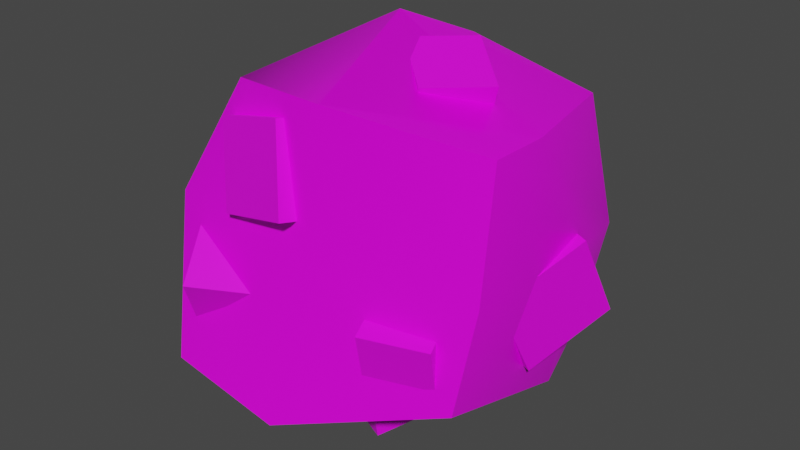 # Source: Model_0.blend  (saved by Blender 2.93.20; exported with 4.5.12 LTS)
import bpy
from mathutils import Matrix  # noqa: F401  (used for matrix-valued properties, if any)

bpy.ops.wm.read_factory_settings(use_empty=True)
scene = bpy.context.scene
scene.name = 'Scene'

# ---- images (referenced by path relative to the original .blend; pixels are not part of the script)
import os
ASSET_DIR = os.environ.get("B2B_ASSET_DIR", "")  # directory of the original .blend (textures are referenced by path, not embedded)
HERE = os.path.dirname(os.path.abspath(__file__))  # packed textures are extracted next to this script under _unpacked/

def load_image(name, relpath, width, height, colorspace="sRGB"):
    """Load a texture the original file referenced (path relative to the .blend, or extracted next to this script)."""
    p = next((c for c in (os.path.join(HERE, relpath), os.path.join(ASSET_DIR, relpath)) if relpath and os.path.exists(c)), "")
    if p:
        img = bpy.data.images.load(p, check_existing=True)
        img.name = name
    else:  # same state as the original file: an image datablock whose file is absent (Cycles renders it pink)
        img = bpy.data.images.new(name, width, height)
        img.source = "FILE"
        img.filepath = "//" + (relpath or name)
    img.colorspace_settings.name = colorspace
    return img
img_aluminium_png = load_image('Aluminium.png', 'Aluminium.png', 1024, 1024, 'sRGB')
img_texture_1_png = load_image('Texture 1.png', 'Texture 1.png', 1024, 1024, 'sRGB')

# ---- materials (node trees are filled in below, after node groups)
mat_metal = bpy.data.materials.new('Metal')
mat_metal.use_transparent_shadow = False
mat_material = bpy.data.materials.new('Material')
mat_material.alpha_threshold = 0.0
mat_material.use_backface_culling = True
mat_material.use_transparent_shadow = False
mat_material.line_color = (0.0, 0.0, 0.0, 1.0)

# ---- material node trees
mat_metal.use_nodes = True; mat_metal.node_tree.nodes.clear()
_N = mat_metal.node_tree.nodes; _L = mat_metal.node_tree.links
n0 = _N.new('ShaderNodeBsdfPrincipled'); n0.name = 'Principled BSDF'; n0.location = (10, 300)
n0.distribution = 'GGX'
n0.subsurface_method = 'BURLEY'
n0.inputs[3].default_value = 1.45
n0.inputs[27].default_value = (0.0, 0.0, 0.0, 1.0)
n0.inputs[28].default_value = 1.0
n1 = _N.new('ShaderNodeOutputMaterial'); n1.name = 'Material Output'; n1.location = (300, 300)
n2 = _N.new('ShaderNodeTexImage'); n2.name = 'Image Texture'; n2.location = (-280, 275)
n2.image = img_aluminium_png
_L.new(n0.outputs[0], n1.inputs[0])
_L.new(n2.outputs[0], n0.inputs[0])
n1.is_active_output = True
mat_material.use_nodes = True; mat_material.node_tree.nodes.clear()
_N = mat_material.node_tree.nodes; _L = mat_material.node_tree.links
n0 = _N.new('ShaderNodeOutputMaterial'); n0.name = 'Material Output'; n0.location = (300, 300)
n1 = _N.new('ShaderNodeBsdfPrincipled'); n1.name = 'Principled BSDF'; n1.location = (10, 300)
n1.distribution = 'GGX'
n1.subsurface_method = 'BURLEY'
n1.inputs[2].default_value = 0.4
n1.inputs[3].default_value = 1.45
n1.inputs[27].default_value = (0.0, 0.0, 0.0, 1.0)
n1.inputs[28].default_value = 1.0
n2 = _N.new('ShaderNodeTexImage'); n2.name = 'Image Texture'; n2.location = (-280, 275)
n2.image = img_texture_1_png
_L.new(n1.outputs[0], n0.inputs[0])
_L.new(n2.outputs[0], n1.inputs[0])
n0.is_active_output = True

# ---- world
world_world = bpy.data.worlds.new('World'); scene.world = world_world
world_world.use_nodes = True; world_world.node_tree.nodes.clear()
_N = world_world.node_tree.nodes; _L = world_world.node_tree.links
n0 = _N.new('ShaderNodeOutputWorld'); n0.name = 'World Output'; n0.location = (300, 300)
n1 = _N.new('ShaderNodeBackground'); n1.name = 'Background'; n1.location = (10, 300)
n1.inputs[0].default_value = (0.05088, 0.05088, 0.05088, 1.0)
_L.new(n1.outputs[0], n0.inputs[0])
n0.is_active_output = True
world_world.color = (0.05088, 0.05088, 0.05088)
world_world.use_sun_shadow = False
world_world.sun_shadow_jitter_overblur = 0.0

# ---- meshes
me_metal_0 = bpy.data.meshes.new('Metal_0')
me_metal_0.from_pydata([(-1.013, 0.897, 0.3857), (-0.8167, 0.04522, 0.6003), (-0.9648, 0.1677, 1.222), (-1.161, 1.019, 1.007), (-0.1585, 1.133, 0.5427), (-1.013, 0.897, 0.3857), (-1.161, 1.019, 1.007), (-0.3066, 1.256, 1.164), (0.03751, 0.2813, 0.7573), (-0.1585, 1.133, 0.5427), (-0.3066, 1.256, 1.164), (-0.1106, 0.4038, 1.379), (-0.8167, 0.04522, 0.6003), (0.03751, 0.2813, 0.7573), (-0.1106, 0.4038, 1.379), (-0.9648, 0.1677, 1.222), (-1.161, 1.019, 1.007), (-0.9648, 0.1677, 1.222), (-0.1106, 0.4038, 1.379), (-0.3066, 1.256, 1.164), (0.549, -0.3026, 0.8751), (0.4857, -0.9639, 0.6965), (0.6346, -1.101, 1.151), (0.6979, -0.4395, 1.329), (1.202, -0.3069, 0.6596), (0.549, -0.3026, 0.8751), (0.6979, -0.4395, 1.329), (1.351, -0.4438, 1.114), (1.139, -0.9682, 0.4809), (1.202, -0.3069, 0.6596), (1.351, -0.4438, 1.114), (1.288, -1.105, 0.935), (0.4857, -0.9639, 0.6965), (1.139, -0.9682, 0.4809), (1.288, -1.105, 0.935), (0.6346, -1.101, 1.151), (0.6979, -0.4395, 1.329), (0.6346, -1.101, 1.151), (1.288, -1.105, 0.935), (1.351, -0.4438, 1.114), (-0.5872, -1.41, 0.3195), (-0.2152, -1.277, -0.5411), (-0.1976, -1.954, -0.638), (-0.5696, -2.087, 0.2226), (0.2832, -1.44, 0.691), (-0.5872, -1.41, 0.3195), (-0.5696, -2.087, 0.2226), (0.3007, -2.117, 0.5941), (0.6552, -1.308, -0.1695), (0.2832, -1.44, 0.691), (0.3007, -2.117, 0.5941), (0.6727, -1.985, -0.2664), (-0.2152, -1.277, -0.5411), (0.6552, -1.308, -0.1695), (0.6727, -1.985, -0.2664), (-0.1976, -1.954, -0.638), (-0.5696, -2.087, 0.2226), (-0.1976, -1.954, -0.638), (0.6727, -1.985, -0.2664), (0.3007, -2.117, 0.5941), (1.326, 0.3465, -0.4772), (0.9879, -0.06866, 0.3036), (1.624, -0.1313, 0.5463), (1.963, 0.2838, -0.2345), (1.402, -0.5001, -0.8944), (1.326, 0.3465, -0.4772), (1.963, 0.2838, -0.2345), (2.039, -0.5628, -0.6518), (1.064, -0.9152, -0.1136), (1.402, -0.5001, -0.8944), (2.039, -0.5628, -0.6518), (1.7, -0.9779, 0.129), (0.9879, -0.06866, 0.3036), (1.064, -0.9152, -0.1136), (1.7, -0.9779, 0.129), (1.624, -0.1313, 0.5463), (1.963, 0.2838, -0.2345), (1.624, -0.1313, 0.5463), (1.7, -0.9779, 0.129), (2.039, -0.5628, -0.6518), (0.8628, 0.9873, -0.2903), (0.3562, 1.238, -0.7081), (0.5151, 1.712, -0.6163), (1.022, 1.461, -0.1985), (0.4279, 1.026, 0.2606), (0.8628, 0.9873, -0.2903), (1.022, 1.461, -0.1985), (0.5868, 1.5, 0.3524), (-0.07875, 1.277, -0.1572), (0.4279, 1.026, 0.2606), (0.5868, 1.5, 0.3524), (0.08016, 1.751, -0.06542), (0.3562, 1.238, -0.7081), (-0.07875, 1.277, -0.1572), (0.08016, 1.751, -0.06542), (0.5151, 1.712, -0.6163), (1.022, 1.461, -0.1985), (0.5151, 1.712, -0.6163), (0.08016, 1.751, -0.06542), (0.5868, 1.5, 0.3524), (-0.9732, 0.4025, -0.03773), (-0.4236, 0.8169, 0.1051), (-0.7176, 1.104, 0.4038), (-1.267, 0.6894, 0.261), (-1.136, 0.8083, -0.5881), (-0.9732, 0.4025, -0.03773), (-1.267, 0.6894, 0.261), (-1.43, 1.095, -0.2893), (-0.5866, 1.223, -0.4452), (-1.136, 0.8083, -0.5881), (-1.43, 1.095, -0.2893), (-0.8806, 1.51, -0.1465), (-0.4236, 0.8169, 0.1051), (-0.5866, 1.223, -0.4452), (-0.8806, 1.51, -0.1465), (-0.7176, 1.104, 0.4038), (-1.267, 0.6894, 0.261), (-0.7176, 1.104, 0.4038), (-0.8806, 1.51, -0.1465), (-1.43, 1.095, -0.2893), (-1.283, -0.8734, 0.1279), (-0.8708, -1.37, 0.852), (-1.473, -1.347, 1.21), (-1.885, -0.8504, 0.4864), (-1.006, -0.04079, 0.5405), (-1.283, -0.8734, 0.1279), (-1.885, -0.8504, 0.4864), (-1.607, -0.01777, 0.8991), (-0.5931, -0.5371, 1.265), (-1.006, -0.04079, 0.5405), (-1.607, -0.01777, 0.8991), (-1.195, -0.5141, 1.623), (-0.8708, -1.37, 0.852), (-0.5931, -0.5371, 1.265), (-1.195, -0.5141, 1.623), (-1.473, -1.347, 1.21), (-1.885, -0.8504, 0.4864), (-1.473, -1.347, 1.21), (-1.195, -0.5141, 1.623), (-1.607, -0.01777, 0.8991)], [], [(0, 1, 2), (3, 0, 2), (4, 5, 6), (7, 4, 6), (8, 9, 10), (11, 8, 10), (12, 13, 14), (15, 12, 14), (16, 17, 18), (19, 16, 18), (20, 21, 22), (23, 20, 22), (24, 25, 26), (27, 24, 26), (28, 29, 30), (31, 28, 30), (32, 33, 34), (35, 32, 34), (36, 37, 38), (39, 36, 38), (40, 41, 42), (43, 40, 42), (44, 45, 46), (47, 44, 46), (48, 49, 50), (51, 48, 50), (52, 53, 54), (55, 52, 54), (56, 57, 58), (59, 56, 58), (60, 61, 62), (63, 60, 62), (64, 65, 66), (67, 64, 66), (68, 69, 70), (71, 68, 70), (72, 73, 74), (75, 72, 74), (76, 77, 78), (79, 76, 78), (80, 81, 82), (83, 80, 82), (84, 85, 86), (87, 84, 86), (88, 89, 90), (91, 88, 90), (92, 93, 94), (95, 92, 94), (96, 97, 98), (99, 96, 98), (100, 101, 102), (103, 100, 102), (104, 105, 106), (107, 104, 106), (108, 109, 110), (111, 108, 110), (112, 113, 114), (115, 112, 114), (116, 117, 118), (119, 116, 118), (120, 121, 122), (123, 120, 122), (124, 125, 126), (127, 124, 126), (128, 129, 130), (131, 128, 130), (132, 133, 134), (135, 132, 134), (136, 137, 138), (139, 136, 138)])
me_metal_0.polygons.foreach_set('use_smooth', [True] * 70)
_uv = me_metal_0.uv_layers.new(name='UVMap')
_uv.uv.foreach_set('vector', [0.25, 0.75, 0.25, 0.75, 0.25, 0.75, 0.25, 0.75, 0.25, 0.75, 0.25, 0.75, 0.25, 0.75, 0.25, 0.75, 0.25, 0.75, 0.25, 0.75, 0.25, 0.75, 0.25, 0.75, 0.25, 0.75, 0.25, 0.75, 0.25, 0.75, 0.25, 0.75, 0.25, 0.75, 0.25, 0.75, 0.25, 0.75, 0.25, 0.75, 0.25, 0.75, 0.25, 0.75, 0.25, 0.75, 0.25, 0.75, 0.25, 0.75, 0.25, 0.75, 0.25, 0.75, 0.25, 0.75, 0.25, 0.75, 0.25, 0.75, 0.25, 0.75, 0.25, 0.75, 0.25, 0.75, 0.25, 0.75, 0.25, 0.75, 0.25, 0.75, 0.25, 0.75, 0.25, 0.75, 0.25, 0.75, 0.25, 0.75, 0.25, 0.75, 0.25, 0.75, 0.25, 0.75, 0.25, 0.75, 0.25, 0.75, 0.25, 0.75, 0.25, 0.75, 0.25, 0.75, 0.25, 0.75, 0.25, 0.75, 0.25, 0.75, 0.25, 0.75, 0.25, 0.75, 0.25, 0.75, 0.25, 0.75, 0.25, 0.75, 0.25, 0.75, 0.25, 0.75, 0.25, 0.75, 0.25, 0.75, 0.75, 0.25, 0.75, 0.25, 0.75, 0.25, 0.75, 0.25, 0.75, 0.25, 0.75, 0.25, 0.75, 0.25, 0.75, 0.25, 0.75, 0.25, 0.75, 0.25, 0.75, 0.25, 0.75, 0.25, 0.75, 0.25, 0.75, 0.25, 0.75, 0.25, 0.75, 0.25, 0.75, 0.25, 0.75, 0.25, 0.75, 0.25, 0.75, 0.25, 0.75, 0.25, 0.75, 0.25, 0.75, 0.25, 0.75, 0.25, 0.75, 0.25, 0.75, 0.25, 0.75, 0.25, 0.75, 0.25, 0.75, 0.25, 0.75, 0.25, 0.25, 0.75, 0.25, 0.75, 0.25, 0.75, 0.25, 0.75, 0.25, 0.75, 0.25, 0.75, 0.25, 0.75, 0.25, 0.75, 0.25, 0.75, 0.25, 0.75, 0.25, 0.75, 0.25, 0.75, 0.25, 0.75, 0.25, 0.75, 0.25, 0.75, 0.25, 0.75, 0.25, 0.75, 0.25, 0.75, 0.25, 0.75, 0.25, 0.75, 0.25, 0.75, 0.25, 0.75, 0.25, 0.75, 0.25, 0.75, 0.25, 0.75, 0.25, 0.75, 0.25, 0.75, 0.25, 0.75, 0.25, 0.75, 0.25, 0.75, 0.75, 0.25, 0.75, 0.25, 0.75, 0.25, 0.75, 0.25, 0.75, 0.25, 0.75, 0.25, 0.75, 0.25, 0.75, 0.25, 0.75, 0.25, 0.75, 0.25, 0.75, 0.25, 0.75, 0.25, 0.75, 0.25, 0.75, 0.25, 0.75, 0.25, 0.75, 0.25, 0.75, 0.25, 0.75, 0.25, 0.75, 0.25, 0.75, 0.25, 0.75, 0.25, 0.75, 0.25, 0.75, 0.25, 0.75, 0.25, 0.75, 0.25, 0.75, 0.25, 0.75, 0.25, 0.75, 0.25, 0.75, 0.25, 0.75, 0.25, 0.75, 0.25, 0.75, 0.25, 0.75, 0.25, 0.75, 0.25, 0.75, 0.25, 0.75, 0.25, 0.75, 0.25, 0.75, 0.25, 0.75, 0.25, 0.75, 0.25, 0.75, 0.25, 0.75, 0.25, 0.75, 0.25, 0.75, 0.25, 0.75, 0.25, 0.75, 0.25, 0.75, 0.25, 0.75, 0.25, 0.75, 0.25, 0.75, 0.25, 0.75, 0.25, 0.75, 0.25, 0.75, 0.25, 0.75, 0.25, 0.75, 0.25, 0.75, 0.25, 0.75, 0.25, 0.75, 0.25, 0.75, 0.25, 0.75, 0.25, 0.25, 0.75, 0.25, 0.75, 0.25, 0.75, 0.25, 0.75, 0.25, 0.75, 0.25, 0.75, 0.25, 0.75, 0.25, 0.75, 0.25, 0.75, 0.25, 0.75, 0.25, 0.75, 0.25, 0.75, 0.25, 0.75, 0.25, 0.75, 0.25, 0.75, 0.25, 0.75, 0.25, 0.75, 0.25, 0.75, 0.25, 0.75, 0.25, 0.75, 0.25, 0.75, 0.25, 0.75, 0.25, 0.75, 0.25, 0.75, 0.25, 0.75, 0.25, 0.75, 0.25, 0.75, 0.25, 0.75, 0.25, 0.75, 0.25, 0.75])
me_metal_0.materials.append(mat_metal)
me_metal_0.use_remesh_fix_poles = True
me_metal_0.use_remesh_preserve_attributes = False
me_metal_0.update()
me_metal_0.normals_split_custom_set([tuple(v) for v in zip(*[iter([-0.9491, -0.2623, -0.1745, -0.9491, -0.2623, -0.1745, -0.9491, -0.2623, -0.1745, -0.9491, -0.2623, -0.1745, -0.9491, -0.2623, -0.1745, -0.9491, -0.2623, -0.1745, -0.2178, 0.9464, -0.2384, -0.2178, 0.9464, -0.2384, -0.2178, 0.9464, -0.2384, -0.2178, 0.9464, -0.2384, -0.2178, 0.9464, -0.2384, -0.2178, 0.9464, -0.2384, 0.9491, 0.2623, 0.1745, 0.9491, 0.2623, 0.1745, 0.9491, 0.2623, 0.1745, 0.9491, 0.2623, 0.1745, 0.9491, 0.2623, 0.1745, 0.9491, 0.2623, 0.1745, 0.2178, -0.9464, 0.2384, 0.2178, -0.9464, 0.2384, 0.2178, -0.9464, 0.2384, 0.2178, -0.9464, 0.2384, 0.2178, -0.9464, 0.2384, 0.2178, -0.9464, 0.2384, -0.2277, 0.1883, 0.9554, -0.2277, 0.1883, 0.9554, -0.2277, 0.1883, 0.9554, -0.2277, 0.1883, 0.9554, -0.2277, 0.1883, 0.9554, -0.2277, 0.1883, 0.9554, -0.9496, 0.006225, 0.3133, -0.9496, 0.006225, 0.3133, -0.9496, 0.006225, 0.3133, -0.9496, 0.006225, 0.3133, -0.9496, 0.006225, 0.3133, -0.9496, 0.006225, 0.3133, 0.09199, 0.9613, 0.2597, 0.09199, 0.9613, 0.2597, 0.09199, 0.9613, 0.2597, 0.09199, 0.9613, 0.2597, 0.09199, 0.9613, 0.2597, 0.09199, 0.9613, 0.2597, 0.9496, -0.006225, -0.3133, 0.9496, -0.006225, -0.3133, 0.9496, -0.006225, -0.3133, 0.9496, -0.006225, -0.3133, 0.9496, -0.006225, -0.3133, 0.9496, -0.006225, -0.3133, -0.09199, -0.9613, -0.2597, -0.09199, -0.9613, -0.2597, -0.09199, -0.9613, -0.2597, -0.09199, -0.9613, -0.2597, -0.09199, -0.9613, -0.2597, -0.09199, -0.9613, -0.2597, 0.2996, -0.2754, 0.9134, 0.2996, -0.2754, 0.9134, 0.2996, -0.2754, 0.9134, 0.2996, -0.2754, 0.9134, 0.2996, -0.2754, 0.9134, 0.2996, -0.2754, 0.9134, -0.9192, 0.03234, -0.3924, -0.9192, 0.03233, -0.3924, -0.9192, 0.03234, -0.3924, -0.9192, 0.03234, -0.3924, -0.9192, 0.03234, -0.3924, -0.9192, 0.03234, -0.3924, -0.3929, -0.1402, 0.9088, -0.3929, -0.1402, 0.9088, -0.3929, -0.1402, 0.9088, -0.3929, -0.1402, 0.9088, -0.3929, -0.1402, 0.9088, -0.3929, -0.1402, 0.9088, 0.9192, -0.03233, 0.3924, 0.9192, -0.03233, 0.3924, 0.9192, -0.03233, 0.3924, 0.9192, -0.03233, 0.3924, 0.9192, -0.03233, 0.3924, 0.9192, -0.03233, 0.3924, 0.3929, 0.1402, -0.9088, 0.3929, 0.1402, -0.9088, 0.3929, 0.1402, -0.9088, 0.3929, 0.1402, -0.9088, 0.3929, 0.1402, -0.9088, 0.3929, 0.1402, -0.9088, 0.02564, -0.9896, -0.1416, 0.02564, -0.9896, -0.1416, 0.02564, -0.9896, -0.1416, 0.02564, -0.9896, -0.1416, 0.02564, -0.9896, -0.1416, 0.02564, -0.9896, -0.1416, -0.07996, 0.8941, 0.4407, -0.07996, 0.8941, 0.4407, -0.07996, 0.8941, 0.4407, -0.07996, 0.8941, 0.4407, -0.07996, 0.8941, 0.4407, -0.07996, 0.8941, 0.4407, 0.3575, 0.4384, -0.8246, 0.3575, 0.4384, -0.8246, 0.3575, 0.4384, -0.8246, 0.3575, 0.4384, -0.8246, 0.3575, 0.4384, -0.8246, 0.3575, 0.4384, -0.8246, 0.07996, -0.8941, -0.4407, 0.07996, -0.8941, -0.4407, 0.07996, -0.8941, -0.4407, 0.07996, -0.8941, -0.4407, 0.07996, -0.8941, -0.4407, 0.07996, -0.8941, -0.4407, -0.3575, -0.4384, 0.8246, -0.3575, -0.4384, 0.8246, -0.3575, -0.4384, 0.8246, -0.3575, -0.4384, 0.8246, -0.3575, -0.4384, 0.8246, -0.3575, -0.4384, 0.8246, 0.9305, -0.09162, 0.3547, 0.9305, -0.09162, 0.3547, 0.9305, -0.09162, 0.3547, 0.9305, -0.09162, 0.3547, 0.9305, -0.09162, 0.3547, 0.9305, -0.09162, 0.3547, 0.6187, -0.05573, -0.7836, 0.6187, -0.05573, -0.7836, 0.6187, -0.05573, -0.7836, 0.6187, -0.05573, -0.7836, 0.6187, -0.05573, -0.7836, 0.6187, -0.05573, -0.7836, 0.7206, -0.357, 0.5944, 0.7206, -0.357, 0.5944, 0.7206, -0.357, 0.5944, 0.7206, -0.357, 0.5944, 0.7206, -0.357, 0.5944, 0.7206, -0.357, 0.5944, -0.6187, 0.05573, 0.7836, -0.6187, 0.05573, 0.7836, -0.6187, 0.05573, 0.7836, -0.6187, 0.05573, 0.7836, -0.6187, 0.05573, 0.7836, -0.6187, 0.05573, 0.7836, -0.7206, 0.357, -0.5944, -0.7206, 0.357, -0.5944, -0.7206, 0.357, -0.5944, -0.7206, 0.357, -0.5944, -0.7206, 0.357, -0.5944, -0.7206, 0.357, -0.5944, 0.3128, 0.9325, 0.1807, 0.3128, 0.9325, 0.1807, 0.3128, 0.9325, 0.1807, 0.3128, 0.9325, 0.1807, 0.3128, 0.9325, 0.1807, 0.3128, 0.9325, 0.1807, 0.2319, -0.5774, 0.7829, 0.2319, -0.5774, 0.7829, 0.2319, -0.5774, 0.7829, 0.2319, -0.5774, 0.7829, 0.2319, -0.5774, 0.7829, 0.2319, -0.5774, 0.7829, -0.7818, -0.5895, -0.2032, -0.7818, -0.5895, -0.2032, -0.7818, -0.5895, -0.2032, -0.7818, -0.5895, -0.2032, -0.7818, -0.5895, -0.2032, -0.7818, -0.5895, -0.2032, -0.2319, 0.5774, -0.7829, -0.2319, 0.5774, -0.7829, -0.2319, 0.5774, -0.7829, -0.2319, 0.5774, -0.7829, -0.2319, 0.5774, -0.7829, -0.2319, 0.5774, -0.7829, 0.7818, 0.5895, 0.2032, 0.7818, 0.5895, 0.2032, 0.7818, 0.5895, 0.2032, 0.7818, 0.5895, 0.2032, 0.7818, 0.5895, 0.2032, 0.7818, 0.5895, 0.2032, -0.5788, 0.5649, 0.5881, -0.5788, 0.5649, 0.5881, -0.5788, 0.5649, 0.5881, -0.5788, 0.5649, 0.5881, -0.5788, 0.5649, 0.5881, -0.5788, 0.5649, 0.5881, -0.2863, -0.8585, -0.4254, -0.2863, -0.8585, -0.4254, -0.2863, -0.8585, -0.4254, -0.2863, -0.8585, -0.4254, -0.2863, -0.8585, -0.4254, -0.2863, -0.8585, -0.4254, -0.4252, 0.5118, -0.7465, -0.4252, 0.5118, -0.7465, -0.4252, 0.5118, -0.7465, -0.4252, 0.5118, -0.7465, -0.4252, 0.5118, -0.7465, -0.4252, 0.5118, -0.7465, 0.2863, 0.8585, 0.4254, 0.2863, 0.8585, 0.4254, 0.2863, 0.8585, 0.4254, 0.2863, 0.8585, 0.4254, 0.2863, 0.8585, 0.4254, 0.2863, 0.8585, 0.4254, 0.4252, -0.5118, 0.7465, 0.4252, -0.5118, 0.7465, 0.4252, -0.5118, 0.7465, 0.4252, -0.5118, 0.7465, 0.4252, -0.5118, 0.7465, 0.4252, -0.5118, 0.7465, -0.8586, 0.03285, 0.5116, -0.8586, 0.03285, 0.5116, -0.8586, 0.03285, 0.5116, -0.8586, 0.03285, 0.5116, -0.8586, 0.03285, 0.5116, -0.8586, 0.03285, 0.5116])] * 3)])
me_model_0 = bpy.data.meshes.new('Model_0')
me_model_0.from_pydata([(-1.081, 0.9937, -1.145), (-1.455, 0.1036, -1.095), (-1.622, 0.09556, -0.03725), (-1.063, 1.209, -0.1046), (-1.455, 0.1036, -1.095), (-1.518, -1.498, 0.4479), (-1.183, -1.328, -0.445), (-1.5, -1.5, 1.5), (-1.788, 0.08751, 1.02), (-1.063, 1.209, -0.1046), (-1.099, 1.345, 0.8154), (1.192, 1.075, -1.509), (-0.2669, 1.359, -1.591), (-0.1201, 1.921, -0.2543), (1.384, 1.041, -0.3502), (-0.1201, 1.921, -0.2543), (0.2971, 1.552, 1.258), (1.682, 1.284, 0.7446), (-0.1201, 1.921, -0.2543), (-1.099, 1.345, 0.8154), (-1.063, 1.209, -0.1046), (1.305, -1.357, -1.378), (1.433, -0.2536, -1.618), (1.87, 0.1875, -0.4123), (1.613, -1.396, -0.375), (1.384, 1.041, -0.3502), (1.192, 1.075, -1.509), (1.682, 1.284, 0.7446), (1.678, 0.003462, 0.902), (1.471, -1.128, 0.9607), (-1.183, -1.328, -0.445), (-0.1958, -1.736, -1.132), (0.03775, -1.938, 0.1498), (-1.518, -1.498, 0.4479), (1.305, -1.357, -1.378), (1.613, -1.396, -0.375), (0.03775, -1.938, 0.1498), (-0.1698, -1.643, 1.581), (-1.5, -1.5, 1.5), (0.03775, -1.938, 0.1498), (1.471, -1.128, 0.9607), (1.192, 1.075, -1.509), (1.433, -0.2536, -1.618), (-0.2142, -0.1529, -1.657), (-0.2669, 1.359, -1.591), (-1.455, 0.1036, -1.095), (-1.081, 0.9937, -1.145), (-0.1958, -1.736, -1.132), (-1.183, -1.328, -0.445), (-1.455, 0.1036, -1.095), (1.305, -1.357, -1.378), (-1.099, 1.345, 0.8154), (-1.788, 0.08751, 1.02), (0.05706, -0.0186, 1.263), (0.2971, 1.552, 1.258), (1.678, 0.003462, 0.902), (1.682, 1.284, 0.7446), (1.471, -1.128, 0.9607), (-0.1698, -1.643, 1.581), (-1.5, -1.5, 1.5), (-0.2669, 1.359, -1.591), (-1.081, 0.9937, -1.145), (-1.063, 1.209, -0.1046), (-0.1201, 1.921, -0.2543)], [], [(0, 1, 2), (3, 0, 2), (2, 4, 5), (4, 6, 5), (2, 5, 7), (8, 2, 7), (9, 2, 8), (10, 9, 8), (11, 12, 13), (14, 11, 13), (14, 15, 16), (17, 14, 16), (16, 18, 19), (18, 20, 19), (21, 22, 23), (24, 21, 23), (23, 22, 25), (22, 26, 25), (23, 25, 27), (28, 23, 27), (24, 23, 28), (29, 24, 28), (30, 31, 32), (33, 30, 32), (31, 34, 35), (36, 31, 35), (33, 36, 37), (38, 33, 37), (39, 35, 40), (37, 39, 40), (41, 42, 43), (44, 41, 43), (44, 43, 45), (46, 44, 45), (43, 42, 47), (43, 47, 48), (49, 43, 48), (42, 50, 47), (51, 52, 53), (54, 51, 53), (54, 53, 55), (56, 54, 55), (55, 53, 57), (53, 58, 57), (53, 52, 58), (52, 59, 58), (60, 61, 62), (63, 60, 62)])
me_model_0.polygons.foreach_set('use_smooth', [True] * 48)
_uv = me_model_0.uv_layers.new(name='UVMap')
_uv.uv.foreach_set('vector', [0.7399, 0.5944, 0.8015, 0.4707, 0.9283, 0.5011, 0.849, 0.6556, 0.7399, 0.5944, 0.9283, 0.5011, 0.9283, 0.5011, 0.8015, 0.4707, 1.07, 0.2899, 0.8015, 0.4707, 0.95, 0.287, 1.07, 0.2899, 0.9283, 0.5011, 1.07, 0.2899, 1.192, 0.3208, 1.055, 0.5315, 0.9283, 0.5011, 1.192, 0.3208, 0.849, 0.6556, 0.9283, 0.5011, 1.055, 0.5315, 0.9495, 0.7021, 0.849, 0.6556, 1.055, 0.5315, 0.1068, 0.7333, -0.02927, 0.7026, 0.09467, 0.5253, 0.1903, 0.576, 0.1068, 0.7333, 0.09467, 0.5253, 0.1903, 0.576, 0.09467, 0.5253, 0.2017, 0.3216, 0.2971, 0.434, 0.1903, 0.576, 0.2017, 0.3216, 0.2017, 0.3216, 0.09467, 0.5253, 0.02302, 0.338, 0.09467, 0.5253, -0.03377, 0.467, 0.02302, 0.338, 0.9316, 0.7488, 0.8531, 0.8963, 0.6972, 0.8517, 0.8391, 0.6638, 0.9316, 0.7488, 0.6972, 0.8517, 0.6972, 0.8517, 0.8531, 0.8963, 0.6185, 0.9671, 0.8531, 0.8963, 0.7249, 1.059, 0.6185, 0.9671, 0.6972, 0.8517, 0.6185, 0.9671, 0.492, 0.9105, 0.5932, 0.7431, 0.6972, 0.8517, 0.492, 0.9105, 0.8391, 0.6638, 0.6972, 0.8517, 0.5932, 0.7431, 0.6918, 0.6074, 0.8391, 0.6638, 0.5932, 0.7431, 0.5995, 0.6337, 0.551, 0.8094, 0.4188, 0.7248, 0.5562, 0.5179, 0.5995, 0.6337, 0.4188, 0.7248, 0.551, 0.8094, 0.4291, 1.001, 0.3154, 0.9483, 0.4188, 0.7248, 0.551, 0.8094, 0.3154, 0.9483, 0.5562, 0.5179, 0.4188, 0.7248, 0.3268, 0.5737, 0.4678, 0.4276, 0.5562, 0.5179, 0.3268, 0.5737, 0.4188, 0.7248, 0.3154, 0.9483, 0.2243, 0.8134, 0.3268, 0.5737, 0.4188, 0.7248, 0.2243, 0.8134, 0.4867, 0.362, 0.5779, 0.1789, 0.7144, 0.3127, 0.5888, 0.5045, 0.4867, 0.362, 0.7144, 0.3127, 0.5888, 0.5045, 0.7144, 0.3127, 0.8225, 0.4376, 0.7093, 0.5205, 0.5888, 0.5045, 0.8225, 0.4376, 0.7144, 0.3127, 0.5779, 0.1789, 0.8705, 0.1162, 0.7144, 0.3127, 0.8705, 0.1162, 0.9471, 0.2417, 0.8225, 0.4376, 0.7144, 0.3127, 0.9471, 0.2417, 0.5779, 0.1789, 0.6947, 0.05195, 0.8705, 0.1162, 0.3262, -0.1049, 0.5111, -0.1124, 0.374, 0.1326, 0.1988, 0.06164, 0.3262, -0.1049, 0.374, 0.1326, 0.1988, 0.06164, 0.374, 0.1326, 0.2315, 0.3406, 0.1017, 0.258, 0.1988, 0.06164, 0.2315, 0.3406, 0.2315, 0.3406, 0.374, 0.1326, 0.3615, 0.3872, 0.374, 0.1326, 0.5591, 0.2085, 0.3615, 0.3872, 0.374, 0.1326, 0.5111, -0.1124, 0.5591, 0.2085, 0.5111, -0.1124, 0.6531, 0.02759, 0.5591, 0.2085, -0.02927, 0.7026, -0.1076, 0.6105, -0.03377, 0.467, 0.09467, 0.5253, -0.02927, 0.7026, -0.03377, 0.467])
me_model_0.materials.append(mat_material)
me_model_0.use_remesh_fix_poles = True
me_model_0.use_remesh_preserve_attributes = False
me_model_0.update()
me_model_0.normals_split_custom_set([tuple(v) for v in zip(*[iter([-0.7602, 0.6273, -0.1691, -0.9754, 0.1055, -0.1937, -0.9801, 0.1339, -0.1468, -0.807, 0.5704, -0.1531, -0.7602, 0.6273, -0.1691, -0.9801, 0.1339, -0.1468, -0.9801, 0.1339, -0.1468, -0.9013, -0.0573, -0.4295, -0.9694, -0.18, -0.1668, -0.9013, -0.0573, -0.4295, -0.7825, -0.2998, -0.5457, -0.9694, -0.18, -0.1668, -0.9801, 0.1339, -0.1468, -0.9694, -0.18, -0.1668, -0.9872, -0.1431, -0.07039, -0.9818, 0.1618, -0.09981, -0.9801, 0.1339, -0.1468, -0.9872, -0.1431, -0.07039, -0.7249, 0.6843, -0.07948, -0.9801, 0.1339, -0.1468, -0.9818, 0.1618, -0.09981, -0.6785, 0.7344, 0.01457, -0.7249, 0.6843, -0.07948, -0.9818, 0.1618, -0.09981, 0.3541, 0.9041, -0.2393, 0.3541, 0.9041, -0.2393, 0.3582, 0.922, -0.1471, 0.3582, 0.922, -0.147, 0.3541, 0.9041, -0.2393, 0.3582, 0.922, -0.1471, 0.3582, 0.922, -0.1471, 0.1209, 0.9913, -0.05261, -0.01006, 0.9987, 0.05058, 0.3591, 0.9318, -0.0535, 0.3582, 0.922, -0.1471, -0.01006, 0.9987, 0.05058, -0.01006, 0.9987, 0.05056, -0.2148, 0.9755, -0.04726, -0.6785, 0.7344, 0.01459, -0.2148, 0.9755, -0.04726, -0.6435, 0.7623, -0.06852, -0.6785, 0.7344, 0.01459, 0.9434, -0.1648, -0.2877, 0.9504, 0.08136, -0.3002, 0.9898, 0.05558, -0.131, 0.9825, -0.1675, -0.0816, 0.9434, -0.1648, -0.2877, 0.9898, 0.05558, -0.131, 0.9898, 0.05558, -0.131, 0.9504, 0.08136, -0.3002, 0.9463, 0.273, -0.1731, 0.9504, 0.08136, -0.3002, 0.8995, 0.3226, -0.2945, 0.9463, 0.273, -0.1731, 0.9898, 0.05558, -0.131, 0.9463, 0.273, -0.1731, 0.9747, 0.2181, -0.04837, 0.9988, 0.02831, 0.04075, 0.9898, 0.05558, -0.131, 0.9747, 0.2181, -0.04837, 0.9825, -0.1675, -0.0816, 0.9898, 0.05558, -0.131, 0.9988, 0.02831, 0.04075, 0.9783, -0.1627, 0.128, 0.9825, -0.1675, -0.0816, 0.9988, 0.02831, 0.04075, -0.3715, -0.912, -0.1737, -0.06585, -0.9823, -0.1752, -0.1096, -0.9907, -0.08079, -0.2846, -0.9579, -0.03677, -0.3715, -0.912, -0.1737, -0.1096, -0.9907, -0.08079, -0.06584, -0.9823, -0.1752, 0.2463, -0.956, -0.1596, 0.3185, -0.9472, 0.03625, 0.01656, -0.9999, -0.0004051, -0.06584, -0.9823, -0.1752, 0.3185, -0.9472, 0.03625, -0.2846, -0.9579, -0.03675, 0.01658, -0.9999, -0.000431, 0.09793, -0.98, 0.1735, -0.1896, -0.9766, 0.1012, -0.2846, -0.9579, -0.03675, 0.09793, -0.98, 0.1735, 0.1512, -0.9867, 0.06, 0.3185, -0.9472, 0.03626, 0.3769, -0.8972, 0.2304, 0.09793, -0.98, 0.1735, 0.1512, -0.9867, 0.06, 0.3769, -0.8972, 0.2304, 0.04729, 0.06656, -0.9967, 0.004153, -0.1045, -0.9945, -0.2565, -0.1301, -0.9578, -0.204, 0.06782, -0.9766, 0.04729, 0.06656, -0.9967, -0.2565, -0.1301, -0.9578, -0.204, 0.06782, -0.9766, -0.2565, -0.1301, -0.9578, -0.5015, -0.1467, -0.8527, -0.4423, 0.06482, -0.8945, -0.204, 0.06782, -0.9766, -0.5015, -0.1467, -0.8527, -0.2565, -0.1301, -0.9578, 0.004153, -0.1045, -0.9945, -0.2983, -0.3235, -0.898, -0.2565, -0.1301, -0.9578, -0.2983, -0.3235, -0.898, -0.7825, -0.2998, -0.5457, -0.6944, -0.1813, -0.6963, -0.2565, -0.1301, -0.9578, -0.7825, -0.2998, -0.5457, 0.004153, -0.1045, -0.9945, -0.0391, -0.2722, -0.9615, -0.2983, -0.3235, -0.898, -0.209, 0.1407, 0.9677, -0.145, 0.1904, 0.9709, 0.06834, 0.1279, 0.9894, 0.03746, 0.08864, 0.9954, -0.209, 0.1407, 0.9677, 0.06834, 0.1279, 0.9894, 0.03746, 0.08864, 0.9954, 0.06834, 0.1279, 0.9894, 0.2777, 0.05932, 0.9588, 0.2815, 0.03087, 0.9591, 0.03746, 0.08864, 0.9954, 0.2777, 0.05932, 0.9588, 0.2777, 0.05932, 0.9588, 0.06834, 0.1279, 0.9894, 0.2738, 0.08775, 0.9578, 0.06834, 0.1279, 0.9894, 0.09864, 0.1664, 0.9811, 0.2738, 0.08775, 0.9578, 0.06834, 0.1279, 0.9894, -0.145, 0.1904, 0.9709, 0.09864, 0.1664, 0.9811, -0.145, 0.1904, 0.9709, -0.08019, 0.2388, 0.9677, 0.09864, 0.1664, 0.9811, -0.5631, 0.7962, -0.2214, -0.7602, 0.6272, -0.1691, -0.7249, 0.6843, -0.0795, -0.4816, 0.8756, -0.0381, -0.5631, 0.7962, -0.2214, -0.7249, 0.6843, -0.0795])] * 3)])

# ---- objects
ob_metal_0 = bpy.data.objects.new('Metal_0', me_metal_0)
ob_model_0 = bpy.data.objects.new('Model_0', me_model_0)

# ---- transforms, parenting, visibility, modifiers, constraints
ob_metal_0.location = (0.0, 0.0, 0.0)
ob_metal_0.rotation_euler = (1.571, -0.0, 0.0)
ob_model_0.location = (0.0, 0.0, 0.0)
ob_model_0.rotation_euler = (1.571, -0.0, 0.0)

# ---- collection membership
scene.collection.objects.link(ob_metal_0)
scene.collection.objects.link(ob_model_0)

# ---- scene / render settings (as saved in the file)
scene.frame_start = 1; scene.frame_end = 250; scene.frame_set(1)
scene.render.engine = 'BLENDER_EEVEE_NEXT'
scene.cycles.use_denoising = False
scene.cycles.samples = 128
scene.cycles.sampling_pattern = 'TABULATED_SOBOL'
scene.cycles.use_adaptive_sampling = False
scene.cycles.use_light_tree = False
scene.view_settings.view_transform = 'Filmic'
bpy.context.view_layer.update()

# ---- added for rendering (the .blend has no active camera and no usable light): camera, sun
cam_auto = bpy.data.cameras.new('AutoCamera')
cam_auto.lens = 50.0
cam_auto.sensor_width = 36.0
cam_auto.clip_end = 1000.0
ob_auto_camera = bpy.data.objects.new('AutoCamera', cam_auto)
scene.collection.objects.link(ob_auto_camera)
ob_auto_camera.location = (6.10637, -7.21826, 4.72565)
ob_auto_camera.rotation_euler = (1.09748, -7.21219e-08, 0.694738)
scene.camera = ob_auto_camera
light_auto_sun = bpy.data.lights.new('AutoSun', 'SUN')
light_auto_sun.energy = 3.0
light_auto_sun.angle = 0.0523599
ob_auto_sun = bpy.data.objects.new('AutoSun', light_auto_sun)
scene.collection.objects.link(ob_auto_sun)
ob_auto_sun.rotation_euler = (0.872665, 0.174533, 0.523599)
bpy.context.view_layer.update()

